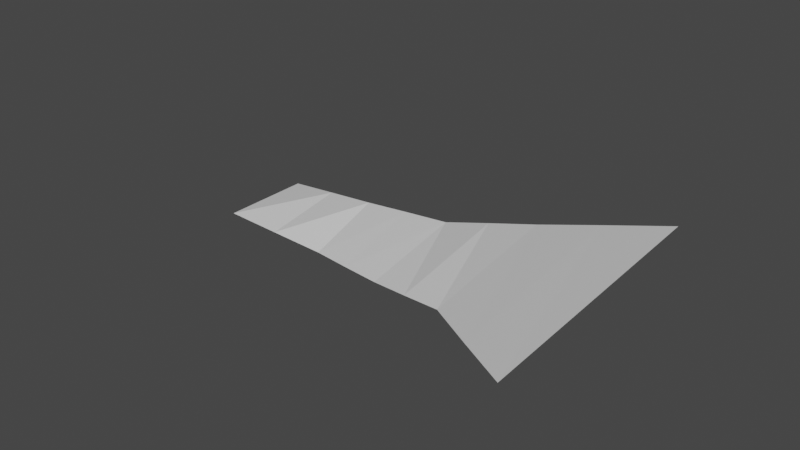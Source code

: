 # Source: StrikePlane.blend  (saved by Blender 3.4.6; exported with 4.5.12 LTS)
import bpy
from mathutils import Matrix  # noqa: F401  (used for matrix-valued properties, if any)

bpy.ops.wm.read_factory_settings(use_empty=True)
scene = bpy.context.scene
scene.name = 'Scene'

# ---- collections
col_collection = bpy.data.collections.new('Collection'); scene.collection.children.link(col_collection)

# ---- materials (node trees are filled in below, after node groups)
mat_strike_plane = bpy.data.materials.new('strike_plane')
mat_strike_plane.use_transparent_shadow = False

# ---- material node trees
mat_strike_plane.use_nodes = True; mat_strike_plane.node_tree.nodes.clear()
_N = mat_strike_plane.node_tree.nodes; _L = mat_strike_plane.node_tree.links
n0 = _N.new('ShaderNodeBsdfPrincipled'); n0.name = 'Principled BSDF'; n0.location = (10, 300)
n0.distribution = 'GGX'
n0.subsurface_method = 'RANDOM_WALK_SKIN'
n0.inputs[3].default_value = 1.45
n0.inputs[27].default_value = (0.0, 0.0, 0.0, 1.0)
n0.inputs[28].default_value = 1.0
n1 = _N.new('ShaderNodeOutputMaterial'); n1.name = 'Material Output'; n1.location = (300, 300)
_L.new(n0.outputs[0], n1.inputs[0])
n1.is_active_output = True

# ---- world
world_world = bpy.data.worlds.new('World'); scene.world = world_world
world_world.use_nodes = True; world_world.node_tree.nodes.clear()
_N = world_world.node_tree.nodes; _L = world_world.node_tree.links
n0 = _N.new('ShaderNodeOutputWorld'); n0.name = 'World Output'; n0.location = (300, 300)
n1 = _N.new('ShaderNodeBackground'); n1.name = 'Background'; n1.location = (10, 300)
n1.inputs[0].default_value = (0.05088, 0.05088, 0.05088, 1.0)
_L.new(n1.outputs[0], n0.inputs[0])
n0.is_active_output = True
world_world.color = (0.05088, 0.05088, 0.05088)
world_world.use_sun_shadow = False
world_world.sun_shadow_jitter_overblur = 0.0

# ---- meshes
me_plane = bpy.data.meshes.new('Plane')
me_plane.from_pydata([(-1.0, -0.7519, 0.0), (0.7842, -1.335, 0.1384), (-1.0, 0.7519, 0.0), (0.9006, -0.002123, 0.3895), (0.01031, -0.8643, 0.008268), (-0.01925, 0.3869, 0.1894), (1.548, -1.852, 0.3305), (1.836, -0.516, 0.7775), (2.512, -3.263, 0.5792), (2.977, -1.25, 1.285), (-0.5098, 0.5687, 0.09557), (-0.4947, -0.8074, 0.003257), (0.3951, -1.101, 0.07225), (0.4428, 0.194, 0.2905), (1.369, -0.2579, 0.5847), (1.165, -1.595, 0.2332), (2.407, -0.88, 1.032), (2.029, -2.561, 0.454)], [], [(12, 1, 3, 13), (11, 4, 5, 10), (14, 15, 6, 7), (16, 17, 8, 9), (0, 11, 10, 2), (4, 12, 13, 5), (3, 1, 15, 14), (7, 6, 17, 16)])
_uv = me_plane.uv_layers.new(name='UVMap')
_uv.uv.foreach_set('vector', [0.1573, 0.5647, 0.1573, 0.4727, 0.6565, 0.5791, 0.6565, 0.6815, 0.1573, 0.757, 0.1573, 0.6567, 0.6565, 0.7838, 0.6565, 0.8919, 0.6565, 0.4589, 0.1573, 0.3846, 0.1573, 0.2964, 0.6565, 0.3387, 0.6565, 0.193, 0.1573, 0.1482, 0.1573, 8.178e-05, 0.6565, 0.04729, 0.1573, 0.8573, 0.1573, 0.757, 0.6565, 0.8919, 0.6565, 0.9999, 0.1573, 0.6567, 0.1573, 0.5647, 0.6565, 0.6815, 0.6565, 0.7838, 0.6565, 0.5791, 0.1573, 0.4727, 0.1573, 0.3846, 0.6565, 0.4589, 0.6565, 0.3387, 0.1573, 0.2964, 0.1573, 0.1482, 0.6565, 0.193])
me_plane.materials.append(mat_strike_plane)
me_plane.update()

# ---- objects
ob_strikeplane = bpy.data.objects.new('StrikePlane', me_plane)

# ---- transforms, parenting, visibility, modifiers, constraints
ob_strikeplane.location = (1.0, 0.0, 0.0)
ob_strikeplane.scale = (1.0, 0.5, 1.0)

# ---- collection membership
col_collection.objects.link(ob_strikeplane)

# ---- scene / render settings (as saved in the file)
scene.frame_start = 1; scene.frame_end = 250; scene.frame_set(1)
scene.render.engine = 'BLENDER_EEVEE_NEXT'
scene.cycles.sampling_pattern = 'TABULATED_SOBOL'
scene.cycles.use_light_tree = False
scene.view_settings.view_transform = 'Filmic'
bpy.context.view_layer.update()

# ---- added for rendering (the .blend has no active camera and no usable light): camera, sun
cam_auto = bpy.data.cameras.new('AutoCamera')
cam_auto.lens = 50.0
cam_auto.sensor_width = 36.0
cam_auto.clip_end = 1000.0
ob_auto_camera = bpy.data.objects.new('AutoCamera', cam_auto)
scene.collection.objects.link(ob_auto_camera)
ob_auto_camera.location = (6.2786, -5.77569, 4.07424)
ob_auto_camera.rotation_euler = (1.09748, -7.21219e-08, 0.694738)
scene.camera = ob_auto_camera
light_auto_sun = bpy.data.lights.new('AutoSun', 'SUN')
light_auto_sun.energy = 3.0
light_auto_sun.angle = 0.0523599
ob_auto_sun = bpy.data.objects.new('AutoSun', light_auto_sun)
scene.collection.objects.link(ob_auto_sun)
ob_auto_sun.rotation_euler = (0.872665, 0.174533, 0.523599)
bpy.context.view_layer.update()

